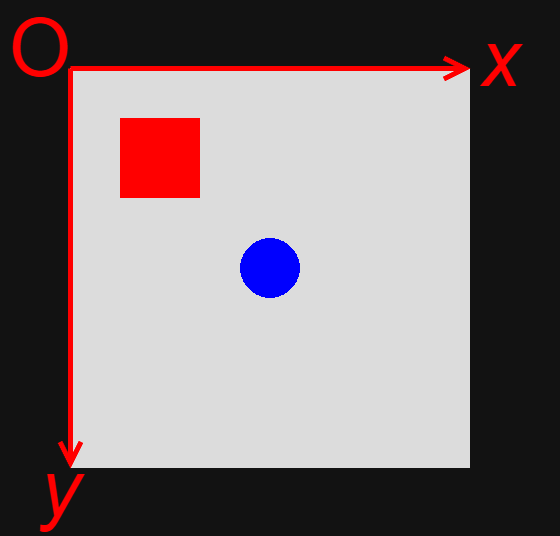

The diagram above was exported from draw.io. Its source (the exported page's mxGraphModel, read from the mxfile embedded in the PNG):
<mxGraphModel dx="1018" dy="707" grid="1" gridSize="10" guides="1" tooltips="1" connect="1" arrows="1" fold="1" page="1" pageScale="1" pageWidth="827" pageHeight="1169" math="0" shadow="0">
  <root>
    <mxCell id="0" />
    <mxCell id="1" parent="0" />
    <mxCell id="uIM6nH6HOo4L06PMG_6D-1" value="" style="shape=image;verticalLabelPosition=bottom;labelBackgroundColor=default;verticalAlign=top;aspect=fixed;imageAspect=0;image=data:image/png,(base64 omitted: 2248 chars);" vertex="1" parent="1">
      <mxGeometry x="170" y="270" width="400" height="400" as="geometry" />
    </mxCell>
    <mxCell id="uIM6nH6HOo4L06PMG_6D-2" value="" style="endArrow=open;html=1;rounded=0;strokeColor=#FF0000;strokeWidth=5;endFill=0;startSize=16;endSize=16;" edge="1" parent="1">
      <mxGeometry width="50" height="50" relative="1" as="geometry">
        <mxPoint x="170" y="270" as="sourcePoint" />
        <mxPoint x="170" y="670" as="targetPoint" />
      </mxGeometry>
    </mxCell>
    <mxCell id="uIM6nH6HOo4L06PMG_6D-3" value="" style="endArrow=open;html=1;rounded=0;strokeColor=#FF0000;strokeWidth=5;endFill=0;startSize=16;endSize=16;" edge="1" parent="1">
      <mxGeometry width="50" height="50" relative="1" as="geometry">
        <mxPoint x="170" y="270" as="sourcePoint" />
        <mxPoint x="570" y="270" as="targetPoint" />
      </mxGeometry>
    </mxCell>
    <mxCell id="uIM6nH6HOo4L06PMG_6D-4" value="&lt;i&gt;&lt;font style=&quot;font-size: 80px; color: rgb(255, 0, 0);&quot;&gt;x&lt;/font&gt;&lt;/i&gt;" style="rounded=0;whiteSpace=wrap;html=1;fillColor=none;strokeColor=none;" vertex="1" parent="1">
      <mxGeometry x="540" y="230" width="120" height="60" as="geometry" />
    </mxCell>
    <mxCell id="uIM6nH6HOo4L06PMG_6D-5" value="&lt;i&gt;&lt;font style=&quot;font-size: 80px; color: rgb(255, 0, 0);&quot;&gt;y&lt;/font&gt;&lt;/i&gt;" style="rounded=0;whiteSpace=wrap;html=1;fillColor=none;strokeColor=none;" vertex="1" parent="1">
      <mxGeometry x="100" y="660" width="120" height="60" as="geometry" />
    </mxCell>
    <mxCell id="uIM6nH6HOo4L06PMG_6D-6" value="&lt;font color=&quot;#ff0000&quot;&gt;&lt;span style=&quot;font-size: 80px;&quot;&gt;O&lt;/span&gt;&lt;/font&gt;" style="rounded=0;whiteSpace=wrap;html=1;fillColor=none;strokeColor=none;" vertex="1" parent="1">
      <mxGeometry x="100" y="220" width="80" height="60" as="geometry" />
    </mxCell>
  </root>
</mxGraphModel>